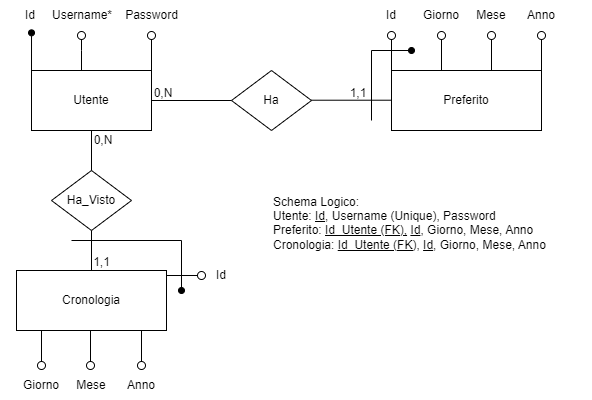

The diagram above was exported from draw.io. Its source (the exported page's mxGraphModel, read from the mxfile embedded in the PNG):
<mxGraphModel dx="1073" dy="585" grid="1" gridSize="10" guides="1" tooltips="1" connect="1" arrows="1" fold="1" page="1" pageScale="1" pageWidth="827" pageHeight="1169" math="0" shadow="0">
  <root>
    <mxCell id="0" />
    <mxCell id="1" parent="0" />
    <mxCell id="GeyaDzQuy-PWJEqE0fcc-1" value="Utente" style="rounded=0;whiteSpace=wrap;html=1;" vertex="1" parent="1">
      <mxGeometry x="160" y="120" width="120" height="60" as="geometry" />
    </mxCell>
    <mxCell id="GeyaDzQuy-PWJEqE0fcc-2" value="Preferito" style="rounded=0;whiteSpace=wrap;html=1;" vertex="1" parent="1">
      <mxGeometry x="520" y="120" width="150" height="60" as="geometry" />
    </mxCell>
    <mxCell id="GeyaDzQuy-PWJEqE0fcc-3" value="Ha" style="rhombus;whiteSpace=wrap;html=1;" vertex="1" parent="1">
      <mxGeometry x="360" y="120" width="80" height="60" as="geometry" />
    </mxCell>
    <mxCell id="GeyaDzQuy-PWJEqE0fcc-4" value="" style="endArrow=oval;html=1;rounded=0;endFill=1;exitX=0;exitY=0;exitDx=0;exitDy=0;entryX=0.517;entryY=1.078;entryDx=0;entryDy=0;entryPerimeter=0;" edge="1" parent="1" source="GeyaDzQuy-PWJEqE0fcc-1" target="GeyaDzQuy-PWJEqE0fcc-8">
      <mxGeometry width="50" height="50" relative="1" as="geometry">
        <mxPoint x="159" y="120" as="sourcePoint" />
        <mxPoint x="170" y="90" as="targetPoint" />
      </mxGeometry>
    </mxCell>
    <mxCell id="GeyaDzQuy-PWJEqE0fcc-5" value="" style="endArrow=circle;html=1;rounded=0;endFill=0;startSize=3;endSize=3;" edge="1" parent="1">
      <mxGeometry width="50" height="50" relative="1" as="geometry">
        <mxPoint x="210" y="120" as="sourcePoint" />
        <mxPoint x="210" y="80" as="targetPoint" />
        <Array as="points">
          <mxPoint x="210" y="100" />
        </Array>
      </mxGeometry>
    </mxCell>
    <mxCell id="GeyaDzQuy-PWJEqE0fcc-6" value="" style="endArrow=circle;html=1;rounded=0;endFill=0;startSize=3;endSize=3;" edge="1" parent="1">
      <mxGeometry width="50" height="50" relative="1" as="geometry">
        <mxPoint x="670" y="120" as="sourcePoint" />
        <mxPoint x="670" y="80" as="targetPoint" />
      </mxGeometry>
    </mxCell>
    <mxCell id="GeyaDzQuy-PWJEqE0fcc-7" value="" style="endArrow=circle;html=1;rounded=0;endFill=0;startSize=3;endSize=3;" edge="1" parent="1">
      <mxGeometry width="50" height="50" relative="1" as="geometry">
        <mxPoint x="280" y="120" as="sourcePoint" />
        <mxPoint x="280" y="80" as="targetPoint" />
      </mxGeometry>
    </mxCell>
    <mxCell id="GeyaDzQuy-PWJEqE0fcc-8" value="Id" style="text;html=1;align=center;verticalAlign=middle;whiteSpace=wrap;rounded=0;" vertex="1" parent="1">
      <mxGeometry x="129" y="50" width="60" height="30" as="geometry" />
    </mxCell>
    <mxCell id="GeyaDzQuy-PWJEqE0fcc-9" value="Username*" style="text;html=1;align=center;verticalAlign=middle;whiteSpace=wrap;rounded=0;" vertex="1" parent="1">
      <mxGeometry x="181" y="50" width="60" height="30" as="geometry" />
    </mxCell>
    <mxCell id="GeyaDzQuy-PWJEqE0fcc-10" value="Password" style="text;html=1;align=center;verticalAlign=middle;resizable=0;points=[];autosize=1;strokeColor=none;fillColor=none;" vertex="1" parent="1">
      <mxGeometry x="240" y="50" width="80" height="30" as="geometry" />
    </mxCell>
    <mxCell id="GeyaDzQuy-PWJEqE0fcc-11" value="" style="endArrow=circle;html=1;rounded=0;endFill=0;startSize=3;endSize=3;" edge="1" parent="1">
      <mxGeometry width="50" height="50" relative="1" as="geometry">
        <mxPoint x="570" y="120" as="sourcePoint" />
        <mxPoint x="570" y="80" as="targetPoint" />
      </mxGeometry>
    </mxCell>
    <mxCell id="GeyaDzQuy-PWJEqE0fcc-12" value="" style="endArrow=circle;html=1;rounded=0;endFill=0;startSize=3;endSize=3;" edge="1" parent="1">
      <mxGeometry width="50" height="50" relative="1" as="geometry">
        <mxPoint x="620" y="120" as="sourcePoint" />
        <mxPoint x="620" y="80" as="targetPoint" />
      </mxGeometry>
    </mxCell>
    <mxCell id="GeyaDzQuy-PWJEqE0fcc-13" value="" style="endArrow=circle;html=1;rounded=0;endFill=0;startSize=3;endSize=3;" edge="1" parent="1">
      <mxGeometry width="50" height="50" relative="1" as="geometry">
        <mxPoint x="520" y="120" as="sourcePoint" />
        <mxPoint x="520" y="80" as="targetPoint" />
      </mxGeometry>
    </mxCell>
    <mxCell id="GeyaDzQuy-PWJEqE0fcc-14" value="Id" style="text;html=1;align=center;verticalAlign=middle;whiteSpace=wrap;rounded=0;" vertex="1" parent="1">
      <mxGeometry x="490" y="50" width="60" height="30" as="geometry" />
    </mxCell>
    <mxCell id="GeyaDzQuy-PWJEqE0fcc-15" value="Giorno" style="text;html=1;align=center;verticalAlign=middle;whiteSpace=wrap;rounded=0;" vertex="1" parent="1">
      <mxGeometry x="540" y="50" width="60" height="30" as="geometry" />
    </mxCell>
    <mxCell id="GeyaDzQuy-PWJEqE0fcc-16" value="Mese" style="text;html=1;align=center;verticalAlign=middle;whiteSpace=wrap;rounded=0;" vertex="1" parent="1">
      <mxGeometry x="590" y="50" width="60" height="30" as="geometry" />
    </mxCell>
    <mxCell id="GeyaDzQuy-PWJEqE0fcc-17" value="Anno" style="text;html=1;align=center;verticalAlign=middle;whiteSpace=wrap;rounded=0;" vertex="1" parent="1">
      <mxGeometry x="640" y="50" width="60" height="30" as="geometry" />
    </mxCell>
    <mxCell id="GeyaDzQuy-PWJEqE0fcc-18" value="" style="endArrow=none;html=1;rounded=0;exitX=1;exitY=0.5;exitDx=0;exitDy=0;entryX=0;entryY=0.5;entryDx=0;entryDy=0;" edge="1" parent="1" source="GeyaDzQuy-PWJEqE0fcc-1" target="GeyaDzQuy-PWJEqE0fcc-3">
      <mxGeometry width="50" height="50" relative="1" as="geometry">
        <mxPoint x="320" y="160" as="sourcePoint" />
        <mxPoint x="370" y="110" as="targetPoint" />
      </mxGeometry>
    </mxCell>
    <mxCell id="GeyaDzQuy-PWJEqE0fcc-19" value="" style="endArrow=none;html=1;rounded=0;exitX=1;exitY=0.5;exitDx=0;exitDy=0;entryX=0;entryY=0.5;entryDx=0;entryDy=0;" edge="1" parent="1">
      <mxGeometry width="50" height="50" relative="1" as="geometry">
        <mxPoint x="440" y="149.71" as="sourcePoint" />
        <mxPoint x="520" y="149.71" as="targetPoint" />
      </mxGeometry>
    </mxCell>
    <mxCell id="GeyaDzQuy-PWJEqE0fcc-20" value="" style="endArrow=oval;html=1;rounded=0;endFill=1;" edge="1" parent="1">
      <mxGeometry width="50" height="50" relative="1" as="geometry">
        <mxPoint x="500" y="170" as="sourcePoint" />
        <mxPoint x="540" y="100" as="targetPoint" />
        <Array as="points">
          <mxPoint x="500" y="100" />
        </Array>
      </mxGeometry>
    </mxCell>
    <mxCell id="GeyaDzQuy-PWJEqE0fcc-21" value="0,N" style="text;html=1;align=center;verticalAlign=middle;whiteSpace=wrap;rounded=0;" vertex="1" parent="1">
      <mxGeometry x="262" y="128" width="60" height="30" as="geometry" />
    </mxCell>
    <mxCell id="GeyaDzQuy-PWJEqE0fcc-22" value="1,1" style="text;html=1;align=center;verticalAlign=middle;whiteSpace=wrap;rounded=0;" vertex="1" parent="1">
      <mxGeometry x="457" y="128" width="60" height="30" as="geometry" />
    </mxCell>
    <mxCell id="GeyaDzQuy-PWJEqE0fcc-23" value="Schema Logico:&lt;div&gt;Utente: &lt;u&gt;Id&lt;/u&gt;, Username (Unique), Password&lt;/div&gt;&lt;div&gt;Preferito: &lt;u&gt;Id_Utente (FK),&lt;/u&gt;&amp;nbsp;&lt;u&gt;Id&lt;/u&gt;, Giorno, Mese, Anno&lt;/div&gt;&lt;div&gt;Cronologia:&amp;nbsp;&lt;u&gt;Id_Utente (FK),&lt;/u&gt;&amp;nbsp;&lt;u&gt;Id&lt;/u&gt;, Giorno, Mese, Anno&lt;br&gt;&lt;div&gt;&lt;br&gt;&lt;/div&gt;&lt;/div&gt;" style="text;html=1;align=left;verticalAlign=middle;whiteSpace=wrap;rounded=0;" vertex="1" parent="1">
      <mxGeometry x="400" y="240" width="320" height="80" as="geometry" />
    </mxCell>
    <mxCell id="GeyaDzQuy-PWJEqE0fcc-24" value="Cronologia" style="rounded=0;whiteSpace=wrap;html=1;" vertex="1" parent="1">
      <mxGeometry x="145" y="320" width="150" height="60" as="geometry" />
    </mxCell>
    <mxCell id="GeyaDzQuy-PWJEqE0fcc-25" value="Ha_Visto" style="rhombus;whiteSpace=wrap;html=1;" vertex="1" parent="1">
      <mxGeometry x="180" y="220" width="80" height="60" as="geometry" />
    </mxCell>
    <mxCell id="GeyaDzQuy-PWJEqE0fcc-33" value="" style="endArrow=none;html=1;rounded=0;exitX=0.5;exitY=1;exitDx=0;exitDy=0;" edge="1" parent="1" source="GeyaDzQuy-PWJEqE0fcc-1">
      <mxGeometry width="50" height="50" relative="1" as="geometry">
        <mxPoint x="130" y="370" as="sourcePoint" />
        <mxPoint x="220" y="220" as="targetPoint" />
      </mxGeometry>
    </mxCell>
    <mxCell id="GeyaDzQuy-PWJEqE0fcc-34" value="" style="endArrow=none;html=1;rounded=0;exitX=0.5;exitY=1;exitDx=0;exitDy=0;entryX=0.5;entryY=0;entryDx=0;entryDy=0;" edge="1" parent="1" source="GeyaDzQuy-PWJEqE0fcc-25" target="GeyaDzQuy-PWJEqE0fcc-24">
      <mxGeometry width="50" height="50" relative="1" as="geometry">
        <mxPoint x="290" y="349.71000000000004" as="sourcePoint" />
        <mxPoint x="220" y="350" as="targetPoint" />
      </mxGeometry>
    </mxCell>
    <mxCell id="GeyaDzQuy-PWJEqE0fcc-35" value="" style="endArrow=oval;html=1;rounded=0;endFill=1;" edge="1" parent="1">
      <mxGeometry width="50" height="50" relative="1" as="geometry">
        <mxPoint x="200" y="290" as="sourcePoint" />
        <mxPoint x="310" y="340" as="targetPoint" />
        <Array as="points">
          <mxPoint x="310" y="290" />
        </Array>
      </mxGeometry>
    </mxCell>
    <mxCell id="GeyaDzQuy-PWJEqE0fcc-36" value="0,N" style="text;html=1;align=center;verticalAlign=middle;whiteSpace=wrap;rounded=0;" vertex="1" parent="1">
      <mxGeometry x="202" y="175" width="60" height="30" as="geometry" />
    </mxCell>
    <mxCell id="GeyaDzQuy-PWJEqE0fcc-37" value="1,1" style="text;html=1;align=center;verticalAlign=middle;whiteSpace=wrap;rounded=0;" vertex="1" parent="1">
      <mxGeometry x="201.5" y="297" width="58.5" height="30" as="geometry" />
    </mxCell>
    <mxCell id="GeyaDzQuy-PWJEqE0fcc-26" value="" style="endArrow=circle;html=1;rounded=0;endFill=0;startSize=3;endSize=3;" edge="1" parent="1">
      <mxGeometry width="50" height="50" relative="1" as="geometry">
        <mxPoint x="170" y="380" as="sourcePoint" />
        <mxPoint x="170" y="420" as="targetPoint" />
      </mxGeometry>
    </mxCell>
    <mxCell id="GeyaDzQuy-PWJEqE0fcc-32" value="Giorno" style="text;html=1;align=center;verticalAlign=middle;whiteSpace=wrap;rounded=0;rotation=0;" vertex="1" parent="1">
      <mxGeometry x="140" y="420" width="60" height="30" as="geometry" />
    </mxCell>
    <mxCell id="GeyaDzQuy-PWJEqE0fcc-28" value="" style="endArrow=circle;html=1;rounded=0;endFill=0;startSize=3;endSize=3;" edge="1" parent="1">
      <mxGeometry width="50" height="50" relative="1" as="geometry">
        <mxPoint x="219" y="380" as="sourcePoint" />
        <mxPoint x="219" y="420" as="targetPoint" />
      </mxGeometry>
    </mxCell>
    <mxCell id="GeyaDzQuy-PWJEqE0fcc-38" value="Mese" style="text;html=1;align=center;verticalAlign=middle;whiteSpace=wrap;rounded=0;rotation=0;" vertex="1" parent="1">
      <mxGeometry x="190" y="420" width="60" height="30" as="geometry" />
    </mxCell>
    <mxCell id="GeyaDzQuy-PWJEqE0fcc-27" value="" style="endArrow=circle;html=1;rounded=0;endFill=0;startSize=3;endSize=3;" edge="1" parent="1">
      <mxGeometry width="50" height="50" relative="1" as="geometry">
        <mxPoint x="270" y="380" as="sourcePoint" />
        <mxPoint x="270" y="420" as="targetPoint" />
      </mxGeometry>
    </mxCell>
    <mxCell id="GeyaDzQuy-PWJEqE0fcc-31" value="Anno" style="text;html=1;align=center;verticalAlign=middle;whiteSpace=wrap;rounded=0;rotation=0;" vertex="1" parent="1">
      <mxGeometry x="240" y="420" width="60" height="30" as="geometry" />
    </mxCell>
    <mxCell id="GeyaDzQuy-PWJEqE0fcc-29" value="" style="endArrow=circle;html=1;rounded=0;endFill=0;startSize=3;endSize=3;" edge="1" parent="1">
      <mxGeometry width="50" height="50" relative="1" as="geometry">
        <mxPoint x="295" y="325" as="sourcePoint" />
        <mxPoint x="335" y="325" as="targetPoint" />
      </mxGeometry>
    </mxCell>
    <mxCell id="GeyaDzQuy-PWJEqE0fcc-30" value="Id" style="text;html=1;align=center;verticalAlign=middle;whiteSpace=wrap;rounded=0;rotation=0;" vertex="1" parent="1">
      <mxGeometry x="320" y="310" width="60" height="30" as="geometry" />
    </mxCell>
  </root>
</mxGraphModel>